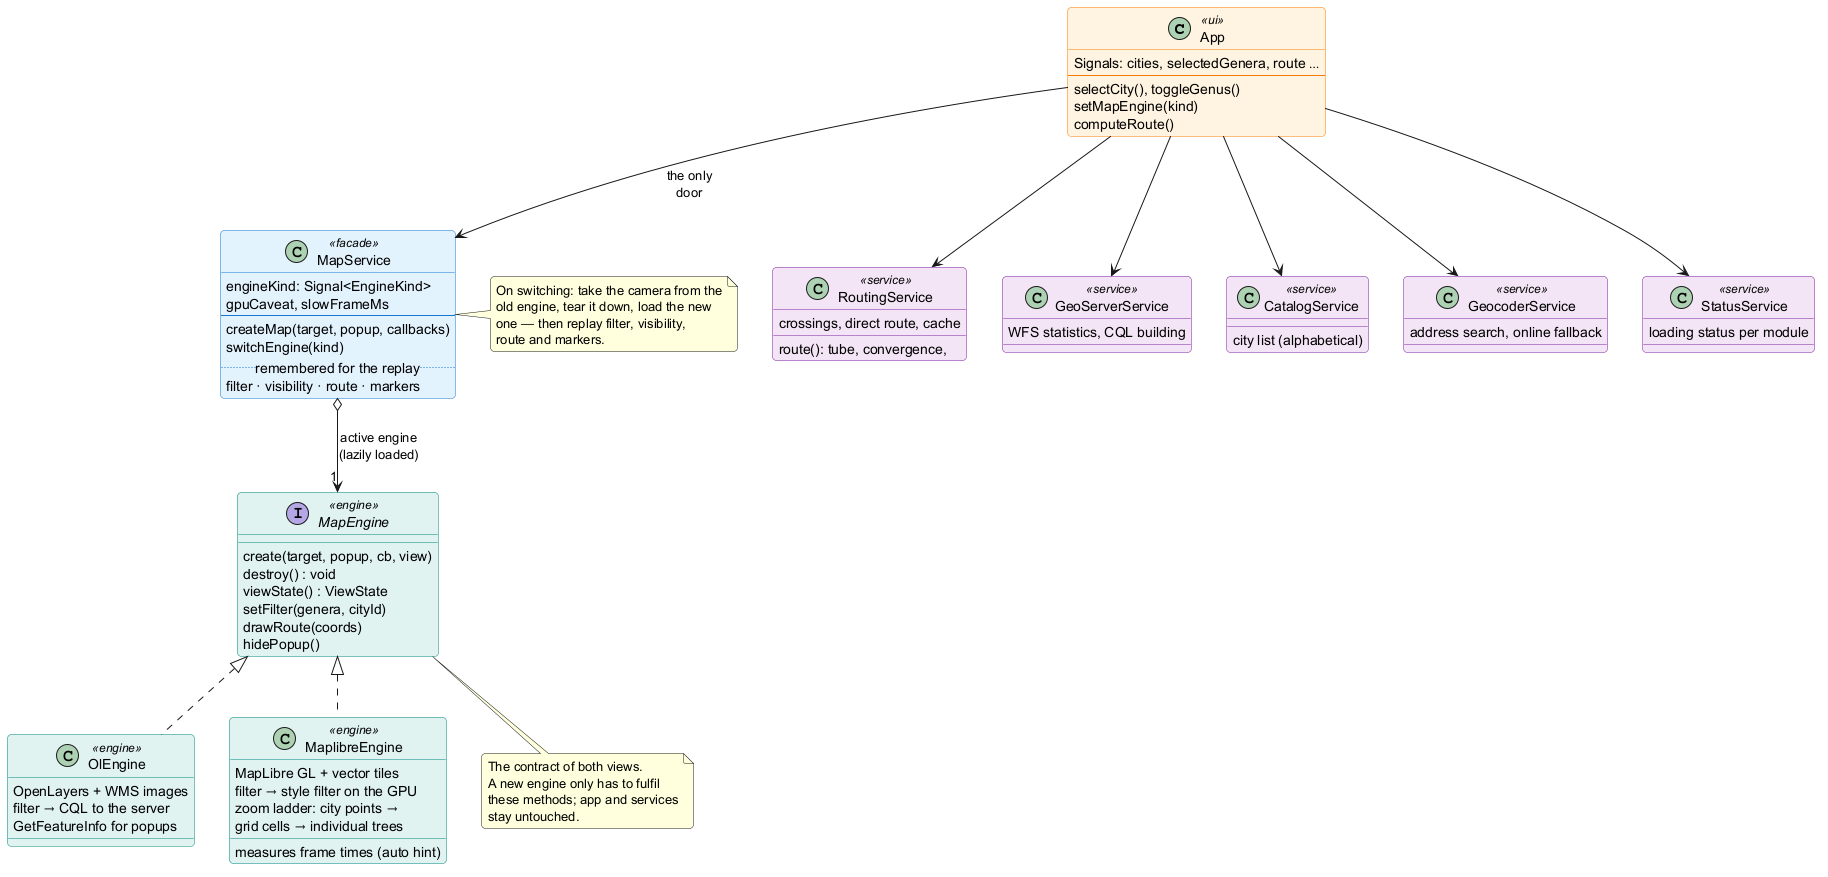

The diagram above was rendered by PlantUML. Its source (embedded in the PNG):
@startuml
' Class structure of the WebGIS client: the component only knows the MapService,
' which keeps the two interchangeable map engines behind one interface.
skinparam backgroundColor #FFFFFF
skinparam shadowing false
skinparam defaultFontName Inter
skinparam roundCorner 8
skinparam classFontColor black
skinparam classAttributeFontColor black

skinparam class {
  BackgroundColor<<ui>> #FFF3E0
  BorderColor<<ui>> #F57C00
  BackgroundColor<<facade>> #E3F2FD
  BorderColor<<facade>> #1976D2
  BackgroundColor<<engine>> #E0F2F1
  BorderColor<<engine>> #00897B
  BackgroundColor<<service>> #F3E5F5
  BorderColor<<service>> #7B1FA2
}

class App <<ui>> {
  Signals: cities, selectedGenera, route …
  --
  selectCity(), toggleGenus()
  setMapEngine(kind)
  computeRoute()
}

class MapService <<facade>> {
  engineKind: Signal<EngineKind>
  gpuCaveat, slowFrameMs
  --
  createMap(target, popup, callbacks)
  switchEngine(kind)
  .. remembered for the replay ..
  filter · visibility · route · markers
}

interface MapEngine <<engine>> {
  create(target, popup, cb, view)
  destroy() : void
  viewState() : ViewState
  setFilter(genera, cityId)
  drawRoute(coords)
  hidePopup()
}

class OlEngine <<engine>> {
  OpenLayers + WMS images
  filter → CQL to the server
  GetFeatureInfo for popups
}

class MaplibreEngine <<engine>> {
  MapLibre GL + vector tiles
  filter → style filter on the GPU
  zoom ladder: city points →
  grid cells → individual trees
  measures frame times (auto hint)
}

class RoutingService <<service>> {
  route(): tube, convergence,
  crossings, direct route, cache
}
class GeoServerService <<service>> {
  WFS statistics, CQL building
}
class CatalogService <<service>> {
  city list (alphabetical)
}
class GeocoderService <<service>> {
  address search, online fallback
}
class StatusService <<service>> {
  loading status per module
}

App --> MapService : the only\ndoor
App --> RoutingService
App --> GeoServerService
App --> CatalogService
App --> GeocoderService
App --> StatusService

MapService o--> "1" MapEngine : active engine\n(lazily loaded)
MapEngine <|.. OlEngine
MapEngine <|.. MaplibreEngine

note right of MapService
  On switching: take the camera from the
  old engine, tear it down, load the new
  one — then replay filter, visibility,
  route and markers.
end note

note bottom of MapEngine
  The contract of both views.
  A new engine only has to fulfil
  these methods; app and services
  stay untouched.
end note
@enduml